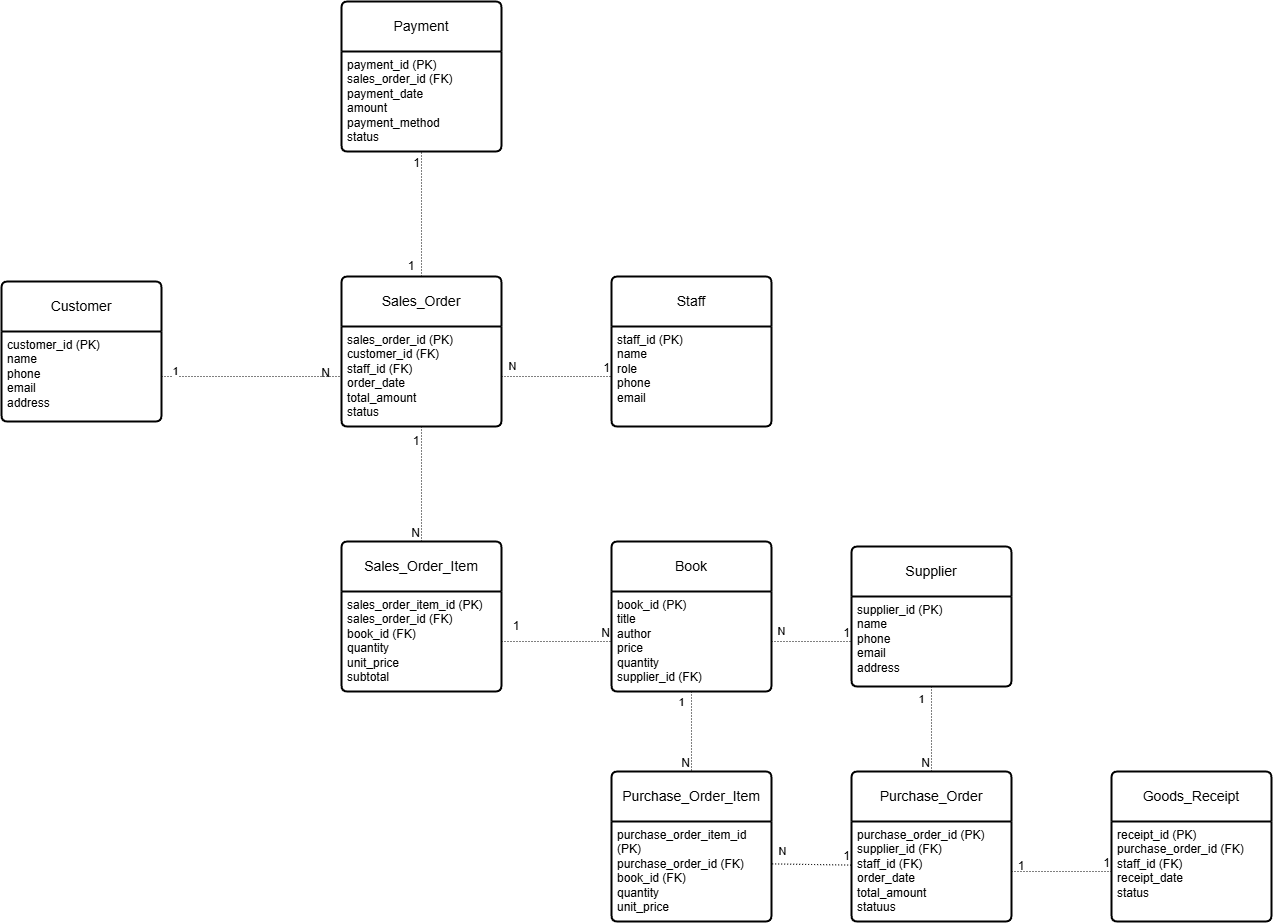

The diagram above was exported from draw.io. Its source (the exported page's mxGraphModel, read from the mxfile embedded in the PNG):
<mxGraphModel dx="837" dy="1598" grid="1" gridSize="10" guides="1" tooltips="1" connect="1" arrows="1" fold="1" page="1" pageScale="1" pageWidth="850" pageHeight="1100" math="0" shadow="0">
  <root>
    <mxCell id="0" />
    <mxCell id="1" parent="0" />
    <mxCell id="cm9eXyCuMyjjscsB0-rH-23" parent="1" style="swimlane;childLayout=stackLayout;horizontal=1;startSize=50;horizontalStack=0;rounded=1;fontSize=14;fontStyle=0;strokeWidth=2;resizeParent=0;resizeLast=1;shadow=0;dashed=0;align=center;arcSize=4;whiteSpace=wrap;html=1;" value="Book" vertex="1">
      <mxGeometry height="150" width="160" x="650" y="400" as="geometry" />
    </mxCell>
    <mxCell id="cm9eXyCuMyjjscsB0-rH-24" parent="cm9eXyCuMyjjscsB0-rH-23" style="align=left;strokeColor=none;fillColor=none;spacingLeft=4;spacingRight=4;fontSize=12;verticalAlign=top;resizable=0;rotatable=0;part=1;html=1;whiteSpace=wrap;" value="&lt;div&gt;book_id (PK)&lt;/div&gt;&lt;div&gt;title&lt;/div&gt;&lt;div&gt;author&lt;/div&gt;&lt;div&gt;price&lt;/div&gt;&lt;div&gt;quantity&lt;/div&gt;&lt;div&gt;supplier_id (FK)&lt;/div&gt;" vertex="1">
      <mxGeometry height="100" width="160" y="50" as="geometry" />
    </mxCell>
    <mxCell id="cm9eXyCuMyjjscsB0-rH-27" parent="1" style="swimlane;childLayout=stackLayout;horizontal=1;startSize=50;horizontalStack=0;rounded=1;fontSize=14;fontStyle=0;strokeWidth=2;resizeParent=0;resizeLast=1;shadow=0;dashed=0;align=center;arcSize=4;whiteSpace=wrap;html=1;" value="Customer" vertex="1">
      <mxGeometry height="140" width="160" x="40" y="140" as="geometry" />
    </mxCell>
    <mxCell id="cm9eXyCuMyjjscsB0-rH-28" parent="cm9eXyCuMyjjscsB0-rH-27" style="align=left;strokeColor=none;fillColor=none;spacingLeft=4;spacingRight=4;fontSize=12;verticalAlign=top;resizable=0;rotatable=0;part=1;html=1;whiteSpace=wrap;" value="customer_id (PK)&lt;div&gt;name&lt;/div&gt;&lt;div&gt;phone&lt;/div&gt;&lt;div&gt;email&lt;/div&gt;&lt;div&gt;address&lt;/div&gt;" vertex="1">
      <mxGeometry height="90" width="160" y="50" as="geometry" />
    </mxCell>
    <mxCell id="cm9eXyCuMyjjscsB0-rH-29" parent="1" style="swimlane;childLayout=stackLayout;horizontal=1;startSize=50;horizontalStack=0;rounded=1;fontSize=14;fontStyle=0;strokeWidth=2;resizeParent=0;resizeLast=1;shadow=0;dashed=0;align=center;arcSize=4;whiteSpace=wrap;html=1;" value="Staff" vertex="1">
      <mxGeometry height="150" width="160" x="650" y="135" as="geometry" />
    </mxCell>
    <mxCell id="cm9eXyCuMyjjscsB0-rH-30" parent="cm9eXyCuMyjjscsB0-rH-29" style="align=left;strokeColor=none;fillColor=none;spacingLeft=4;spacingRight=4;fontSize=12;verticalAlign=top;resizable=0;rotatable=0;part=1;html=1;whiteSpace=wrap;" value="staff_id (PK)&lt;div&gt;name&lt;/div&gt;&lt;div&gt;role&lt;/div&gt;&lt;div&gt;phone&lt;/div&gt;&lt;div&gt;email&lt;/div&gt;" vertex="1">
      <mxGeometry height="100" width="160" y="50" as="geometry" />
    </mxCell>
    <mxCell id="cm9eXyCuMyjjscsB0-rH-35" parent="1" style="swimlane;childLayout=stackLayout;horizontal=1;startSize=50;horizontalStack=0;rounded=1;fontSize=14;fontStyle=0;strokeWidth=2;resizeParent=0;resizeLast=1;shadow=0;dashed=0;align=center;arcSize=4;whiteSpace=wrap;html=1;" value="Supplier" vertex="1">
      <mxGeometry height="140" width="160" x="890" y="405" as="geometry" />
    </mxCell>
    <mxCell id="cm9eXyCuMyjjscsB0-rH-36" parent="cm9eXyCuMyjjscsB0-rH-35" style="align=left;strokeColor=none;fillColor=none;spacingLeft=4;spacingRight=4;fontSize=12;verticalAlign=top;resizable=0;rotatable=0;part=1;html=1;whiteSpace=wrap;" value="supplier_id (PK)&lt;div&gt;name&lt;/div&gt;&lt;div&gt;phone&lt;/div&gt;&lt;div&gt;email&lt;/div&gt;&lt;div&gt;address&lt;/div&gt;" vertex="1">
      <mxGeometry height="90" width="160" y="50" as="geometry" />
    </mxCell>
    <mxCell id="cm9eXyCuMyjjscsB0-rH-41" parent="1" style="swimlane;childLayout=stackLayout;horizontal=1;startSize=50;horizontalStack=0;rounded=1;fontSize=14;fontStyle=0;strokeWidth=2;resizeParent=0;resizeLast=1;shadow=0;dashed=0;align=center;arcSize=4;whiteSpace=wrap;html=1;" value="Sales_Order" vertex="1">
      <mxGeometry height="150" width="160" x="380" y="135" as="geometry" />
    </mxCell>
    <mxCell id="cm9eXyCuMyjjscsB0-rH-42" parent="cm9eXyCuMyjjscsB0-rH-41" style="align=left;strokeColor=none;fillColor=none;spacingLeft=4;spacingRight=4;fontSize=12;verticalAlign=top;resizable=0;rotatable=0;part=1;html=1;whiteSpace=wrap;" value="sales_order_id (PK)&lt;div&gt;customer_id (FK)&lt;/div&gt;&lt;div&gt;staff_id (FK)&lt;/div&gt;&lt;div&gt;order_date&lt;/div&gt;&lt;div&gt;total_amount&lt;/div&gt;&lt;div&gt;status&lt;/div&gt;" vertex="1">
      <mxGeometry height="100" width="160" y="50" as="geometry" />
    </mxCell>
    <mxCell id="cm9eXyCuMyjjscsB0-rH-43" parent="1" style="swimlane;childLayout=stackLayout;horizontal=1;startSize=50;horizontalStack=0;rounded=1;fontSize=14;fontStyle=0;strokeWidth=2;resizeParent=0;resizeLast=1;shadow=0;dashed=0;align=center;arcSize=4;whiteSpace=wrap;html=1;" value="Sales_Order_Item" vertex="1">
      <mxGeometry height="150" width="160" x="380" y="400" as="geometry" />
    </mxCell>
    <mxCell id="cm9eXyCuMyjjscsB0-rH-44" parent="cm9eXyCuMyjjscsB0-rH-43" style="align=left;strokeColor=none;fillColor=none;spacingLeft=4;spacingRight=4;fontSize=12;verticalAlign=top;resizable=0;rotatable=0;part=1;html=1;whiteSpace=wrap;" value="sales_order_item_id (PK)&lt;div&gt;sales_order_id (FK)&lt;/div&gt;&lt;div&gt;book_id (FK)&lt;/div&gt;&lt;div&gt;quantity&lt;/div&gt;&lt;div&gt;unit_price&lt;/div&gt;&lt;div&gt;subtotal&lt;/div&gt;" vertex="1">
      <mxGeometry height="100" width="160" y="50" as="geometry" />
    </mxCell>
    <mxCell id="cm9eXyCuMyjjscsB0-rH-47" parent="1" style="swimlane;childLayout=stackLayout;horizontal=1;startSize=50;horizontalStack=0;rounded=1;fontSize=14;fontStyle=0;strokeWidth=2;resizeParent=0;resizeLast=1;shadow=0;dashed=0;align=center;arcSize=4;whiteSpace=wrap;html=1;" value="Payment" vertex="1">
      <mxGeometry height="150" width="160" x="380" y="-140" as="geometry" />
    </mxCell>
    <mxCell id="cm9eXyCuMyjjscsB0-rH-48" parent="cm9eXyCuMyjjscsB0-rH-47" style="align=left;strokeColor=none;fillColor=none;spacingLeft=4;spacingRight=4;fontSize=12;verticalAlign=top;resizable=0;rotatable=0;part=1;html=1;whiteSpace=wrap;" value="payment_id (PK)&lt;div&gt;sales_order_id (FK)&lt;/div&gt;&lt;div&gt;payment_date&lt;/div&gt;&lt;div&gt;amount&lt;/div&gt;&lt;div&gt;payment_method&lt;/div&gt;&lt;div&gt;status&lt;/div&gt;" vertex="1">
      <mxGeometry height="100" width="160" y="50" as="geometry" />
    </mxCell>
    <mxCell id="cm9eXyCuMyjjscsB0-rH-49" parent="1" style="swimlane;childLayout=stackLayout;horizontal=1;startSize=50;horizontalStack=0;rounded=1;fontSize=14;fontStyle=0;strokeWidth=2;resizeParent=0;resizeLast=1;shadow=0;dashed=0;align=center;arcSize=4;whiteSpace=wrap;html=1;" value="Purchase_Order" vertex="1">
      <mxGeometry height="150" width="160" x="890" y="630" as="geometry" />
    </mxCell>
    <mxCell id="cm9eXyCuMyjjscsB0-rH-50" parent="cm9eXyCuMyjjscsB0-rH-49" style="align=left;strokeColor=none;fillColor=none;spacingLeft=4;spacingRight=4;fontSize=12;verticalAlign=top;resizable=0;rotatable=0;part=1;html=1;whiteSpace=wrap;" value="purchase_order_id (PK)&lt;div&gt;supplier_id (FK)&lt;/div&gt;&lt;div&gt;staff_id (FK)&lt;/div&gt;&lt;div&gt;order_date&lt;/div&gt;&lt;div&gt;total_amount&lt;/div&gt;&lt;div&gt;statuus&lt;/div&gt;" vertex="1">
      <mxGeometry height="100" width="160" y="50" as="geometry" />
    </mxCell>
    <mxCell id="cm9eXyCuMyjjscsB0-rH-51" parent="1" style="swimlane;childLayout=stackLayout;horizontal=1;startSize=50;horizontalStack=0;rounded=1;fontSize=14;fontStyle=0;strokeWidth=2;resizeParent=0;resizeLast=1;shadow=0;dashed=0;align=center;arcSize=4;whiteSpace=wrap;html=1;" value="Purchase_Order_Item" vertex="1">
      <mxGeometry height="150" width="160" x="650" y="630" as="geometry" />
    </mxCell>
    <mxCell id="cm9eXyCuMyjjscsB0-rH-52" parent="cm9eXyCuMyjjscsB0-rH-51" style="align=left;strokeColor=none;fillColor=none;spacingLeft=4;spacingRight=4;fontSize=12;verticalAlign=top;resizable=0;rotatable=0;part=1;html=1;whiteSpace=wrap;" value="purchase_order_item_id (PK)&lt;div&gt;purchase_order_id (FK)&lt;/div&gt;&lt;div&gt;book_id (FK)&lt;/div&gt;&lt;div&gt;quantity&lt;/div&gt;&lt;div&gt;unit_price&lt;/div&gt;" vertex="1">
      <mxGeometry height="100" width="160" y="50" as="geometry" />
    </mxCell>
    <mxCell id="cm9eXyCuMyjjscsB0-rH-53" parent="1" style="swimlane;childLayout=stackLayout;horizontal=1;startSize=50;horizontalStack=0;rounded=1;fontSize=14;fontStyle=0;strokeWidth=2;resizeParent=0;resizeLast=1;shadow=0;dashed=0;align=center;arcSize=4;whiteSpace=wrap;html=1;" value="Goods_Receipt" vertex="1">
      <mxGeometry height="150" width="160" x="1150" y="630" as="geometry" />
    </mxCell>
    <mxCell id="cm9eXyCuMyjjscsB0-rH-54" parent="cm9eXyCuMyjjscsB0-rH-53" style="align=left;strokeColor=none;fillColor=none;spacingLeft=4;spacingRight=4;fontSize=12;verticalAlign=top;resizable=0;rotatable=0;part=1;html=1;whiteSpace=wrap;" value="receipt_id (PK)&lt;div&gt;purchase_order_id (FK)&lt;/div&gt;&lt;div&gt;staff_id (FK)&lt;/div&gt;&lt;div&gt;receipt_date&lt;/div&gt;&lt;div&gt;status&lt;/div&gt;" vertex="1">
      <mxGeometry height="100" width="160" y="50" as="geometry" />
    </mxCell>
    <mxCell id="cm9eXyCuMyjjscsB0-rH-55" edge="1" parent="1" source="cm9eXyCuMyjjscsB0-rH-28" style="endArrow=none;html=1;rounded=0;dashed=1;dashPattern=1 2;entryX=0;entryY=0.5;entryDx=0;entryDy=0;exitX=1;exitY=0.5;exitDx=0;exitDy=0;" target="cm9eXyCuMyjjscsB0-rH-42" value="">
      <mxGeometry relative="1" as="geometry">
        <mxPoint x="170" y="330" as="sourcePoint" />
        <mxPoint x="330" y="330" as="targetPoint" />
      </mxGeometry>
    </mxCell>
    <mxCell id="cm9eXyCuMyjjscsB0-rH-56" connectable="0" parent="cm9eXyCuMyjjscsB0-rH-55" style="resizable=0;html=1;whiteSpace=wrap;align=right;verticalAlign=bottom;" value="N" vertex="1">
      <mxGeometry relative="1" x="1" as="geometry">
        <mxPoint x="-10" y="5" as="offset" />
      </mxGeometry>
    </mxCell>
    <mxCell id="cm9eXyCuMyjjscsB0-rH-58" connectable="0" parent="cm9eXyCuMyjjscsB0-rH-55" style="edgeLabel;html=1;align=center;verticalAlign=middle;resizable=0;points=[];" value="1" vertex="1">
      <mxGeometry relative="1" x="-0.846" as="geometry">
        <mxPoint y="-5" as="offset" />
      </mxGeometry>
    </mxCell>
    <mxCell id="cm9eXyCuMyjjscsB0-rH-59" edge="1" parent="1" source="cm9eXyCuMyjjscsB0-rH-42" style="endArrow=none;html=1;rounded=0;dashed=1;dashPattern=1 2;entryX=0;entryY=0.5;entryDx=0;entryDy=0;exitX=1;exitY=0.5;exitDx=0;exitDy=0;" target="cm9eXyCuMyjjscsB0-rH-30" value="">
      <mxGeometry relative="1" as="geometry">
        <mxPoint x="480" y="310" as="sourcePoint" />
        <mxPoint x="640" y="310" as="targetPoint" />
      </mxGeometry>
    </mxCell>
    <mxCell id="cm9eXyCuMyjjscsB0-rH-60" connectable="0" parent="cm9eXyCuMyjjscsB0-rH-59" style="resizable=0;html=1;whiteSpace=wrap;align=right;verticalAlign=bottom;" value="1" vertex="1">
      <mxGeometry relative="1" x="1" as="geometry" />
    </mxCell>
    <mxCell id="cm9eXyCuMyjjscsB0-rH-61" connectable="0" parent="cm9eXyCuMyjjscsB0-rH-59" style="edgeLabel;html=1;align=center;verticalAlign=middle;resizable=0;points=[];" value="N" vertex="1">
      <mxGeometry relative="1" x="-0.7991" y="2" as="geometry">
        <mxPoint y="-8" as="offset" />
      </mxGeometry>
    </mxCell>
    <mxCell id="cm9eXyCuMyjjscsB0-rH-65" edge="1" parent="1" source="cm9eXyCuMyjjscsB0-rH-42" style="endArrow=none;html=1;rounded=0;dashed=1;dashPattern=1 2;exitX=0.5;exitY=1;exitDx=0;exitDy=0;entryX=0.5;entryY=0;entryDx=0;entryDy=0;" target="cm9eXyCuMyjjscsB0-rH-43" value="">
      <mxGeometry relative="1" as="geometry">
        <mxPoint x="630" y="380" as="sourcePoint" />
        <mxPoint x="790" y="380" as="targetPoint" />
      </mxGeometry>
    </mxCell>
    <mxCell id="cm9eXyCuMyjjscsB0-rH-66" connectable="0" parent="cm9eXyCuMyjjscsB0-rH-65" style="resizable=0;html=1;whiteSpace=wrap;align=right;verticalAlign=bottom;" value="N" vertex="1">
      <mxGeometry relative="1" x="1" as="geometry" />
    </mxCell>
    <mxCell id="cm9eXyCuMyjjscsB0-rH-67" parent="1" style="text;html=1;whiteSpace=wrap;strokeColor=none;fillColor=none;align=center;verticalAlign=middle;rounded=0;autosize=1;resizable=0;" value="1" vertex="1">
      <mxGeometry height="30" width="30" x="440" y="285" as="geometry" />
    </mxCell>
    <mxCell id="cm9eXyCuMyjjscsB0-rH-68" edge="1" parent="1" source="cm9eXyCuMyjjscsB0-rH-44" style="endArrow=none;html=1;rounded=0;dashed=1;dashPattern=1 2;exitX=1;exitY=0.5;exitDx=0;exitDy=0;entryX=0;entryY=0.5;entryDx=0;entryDy=0;" target="cm9eXyCuMyjjscsB0-rH-24" value="">
      <mxGeometry relative="1" as="geometry">
        <mxPoint x="550" y="600" as="sourcePoint" />
        <mxPoint x="710" y="600" as="targetPoint" />
      </mxGeometry>
    </mxCell>
    <mxCell id="cm9eXyCuMyjjscsB0-rH-69" connectable="0" parent="cm9eXyCuMyjjscsB0-rH-68" style="resizable=0;html=1;whiteSpace=wrap;align=right;verticalAlign=bottom;" value="N" vertex="1">
      <mxGeometry relative="1" x="1" as="geometry" />
    </mxCell>
    <mxCell id="cm9eXyCuMyjjscsB0-rH-70" parent="1" style="text;html=1;whiteSpace=wrap;strokeColor=none;fillColor=none;align=center;verticalAlign=middle;rounded=0;autosize=1;resizable=0;" value="1" vertex="1">
      <mxGeometry height="30" width="30" x="540" y="470" as="geometry" />
    </mxCell>
    <mxCell id="cm9eXyCuMyjjscsB0-rH-73" edge="1" parent="1" source="cm9eXyCuMyjjscsB0-rH-24" style="endArrow=none;html=1;rounded=0;dashed=1;dashPattern=1 2;exitX=1;exitY=0.5;exitDx=0;exitDy=0;entryX=0;entryY=0.5;entryDx=0;entryDy=0;" target="cm9eXyCuMyjjscsB0-rH-36" value="">
      <mxGeometry relative="1" as="geometry">
        <mxPoint x="800" y="580" as="sourcePoint" />
        <mxPoint x="960" y="580" as="targetPoint" />
      </mxGeometry>
    </mxCell>
    <mxCell id="cm9eXyCuMyjjscsB0-rH-74" connectable="0" parent="cm9eXyCuMyjjscsB0-rH-73" style="resizable=0;html=1;whiteSpace=wrap;align=right;verticalAlign=bottom;" value="1" vertex="1">
      <mxGeometry relative="1" x="1" as="geometry" />
    </mxCell>
    <mxCell id="cm9eXyCuMyjjscsB0-rH-75" connectable="0" parent="cm9eXyCuMyjjscsB0-rH-73" style="edgeLabel;html=1;align=center;verticalAlign=middle;resizable=0;points=[];" value="N" vertex="1">
      <mxGeometry relative="1" x="-0.7333" y="2" as="geometry">
        <mxPoint x="-1" y="-8" as="offset" />
      </mxGeometry>
    </mxCell>
    <mxCell id="cm9eXyCuMyjjscsB0-rH-76" edge="1" parent="1" source="cm9eXyCuMyjjscsB0-rH-36" style="endArrow=none;html=1;rounded=0;dashed=1;dashPattern=1 2;exitX=0.5;exitY=1;exitDx=0;exitDy=0;entryX=0.5;entryY=0;entryDx=0;entryDy=0;" target="cm9eXyCuMyjjscsB0-rH-49" value="">
      <mxGeometry relative="1" as="geometry">
        <mxPoint x="720" y="750" as="sourcePoint" />
        <mxPoint x="880" y="750" as="targetPoint" />
      </mxGeometry>
    </mxCell>
    <mxCell id="cm9eXyCuMyjjscsB0-rH-77" connectable="0" parent="cm9eXyCuMyjjscsB0-rH-76" style="resizable=0;html=1;whiteSpace=wrap;align=right;verticalAlign=bottom;" value="N" vertex="1">
      <mxGeometry relative="1" x="1" as="geometry" />
    </mxCell>
    <mxCell id="cm9eXyCuMyjjscsB0-rH-78" connectable="0" parent="cm9eXyCuMyjjscsB0-rH-76" style="edgeLabel;html=1;align=center;verticalAlign=middle;resizable=0;points=[];" value="1" vertex="1">
      <mxGeometry relative="1" x="-0.7109" y="-2" as="geometry">
        <mxPoint x="-8" as="offset" />
      </mxGeometry>
    </mxCell>
    <mxCell id="cm9eXyCuMyjjscsB0-rH-80" edge="1" parent="1" source="cm9eXyCuMyjjscsB0-rH-52" style="endArrow=none;html=1;rounded=0;dashed=1;dashPattern=1 2;exitX=1.004;exitY=0.424;exitDx=0;exitDy=0;exitPerimeter=0;entryX=0.001;entryY=0.436;entryDx=0;entryDy=0;entryPerimeter=0;" target="cm9eXyCuMyjjscsB0-rH-50" value="">
      <mxGeometry relative="1" as="geometry">
        <mxPoint x="850" y="840" as="sourcePoint" />
        <mxPoint x="1010" y="840" as="targetPoint" />
      </mxGeometry>
    </mxCell>
    <mxCell id="cm9eXyCuMyjjscsB0-rH-81" connectable="0" parent="cm9eXyCuMyjjscsB0-rH-80" style="resizable=0;html=1;whiteSpace=wrap;align=right;verticalAlign=bottom;" value="1" vertex="1">
      <mxGeometry relative="1" x="1" as="geometry" />
    </mxCell>
    <mxCell id="cm9eXyCuMyjjscsB0-rH-82" connectable="0" parent="cm9eXyCuMyjjscsB0-rH-80" style="edgeLabel;html=1;align=center;verticalAlign=middle;resizable=0;points=[];" value="N" vertex="1">
      <mxGeometry relative="1" x="-0.7425" y="1" as="geometry">
        <mxPoint y="-12" as="offset" />
      </mxGeometry>
    </mxCell>
    <mxCell id="cm9eXyCuMyjjscsB0-rH-83" edge="1" parent="1" source="cm9eXyCuMyjjscsB0-rH-24" style="endArrow=none;html=1;rounded=0;dashed=1;dashPattern=1 2;exitX=0.5;exitY=1;exitDx=0;exitDy=0;entryX=0.5;entryY=0;entryDx=0;entryDy=0;" target="cm9eXyCuMyjjscsB0-rH-51" value="">
      <mxGeometry relative="1" as="geometry">
        <mxPoint x="550" y="690" as="sourcePoint" />
        <mxPoint x="710" y="690" as="targetPoint" />
      </mxGeometry>
    </mxCell>
    <mxCell id="cm9eXyCuMyjjscsB0-rH-84" connectable="0" parent="cm9eXyCuMyjjscsB0-rH-83" style="resizable=0;html=1;whiteSpace=wrap;align=right;verticalAlign=bottom;" value="N" vertex="1">
      <mxGeometry relative="1" x="1" as="geometry" />
    </mxCell>
    <mxCell id="cm9eXyCuMyjjscsB0-rH-85" connectable="0" parent="cm9eXyCuMyjjscsB0-rH-83" style="edgeLabel;html=1;align=center;verticalAlign=middle;resizable=0;points=[];" value="1" vertex="1">
      <mxGeometry relative="1" x="-0.7172" as="geometry">
        <mxPoint x="-10" as="offset" />
      </mxGeometry>
    </mxCell>
    <mxCell id="cm9eXyCuMyjjscsB0-rH-86" edge="1" parent="1" source="cm9eXyCuMyjjscsB0-rH-41" style="endArrow=none;html=1;rounded=0;dashed=1;dashPattern=1 2;exitX=0.5;exitY=0;exitDx=0;exitDy=0;entryX=0.5;entryY=1;entryDx=0;entryDy=0;" target="cm9eXyCuMyjjscsB0-rH-48" value="">
      <mxGeometry relative="1" as="geometry">
        <mxPoint x="410" y="90" as="sourcePoint" />
        <mxPoint x="570" y="90" as="targetPoint" />
      </mxGeometry>
    </mxCell>
    <mxCell id="cm9eXyCuMyjjscsB0-rH-87" connectable="0" parent="cm9eXyCuMyjjscsB0-rH-86" style="resizable=0;html=1;whiteSpace=wrap;align=right;verticalAlign=bottom;" value="1" vertex="1">
      <mxGeometry relative="1" x="1" as="geometry">
        <mxPoint y="20" as="offset" />
      </mxGeometry>
    </mxCell>
    <mxCell id="cm9eXyCuMyjjscsB0-rH-88" parent="1" style="text;html=1;whiteSpace=wrap;strokeColor=none;fillColor=none;align=center;verticalAlign=middle;rounded=0;autosize=1;resizable=0;" value="1" vertex="1">
      <mxGeometry height="30" width="30" x="435" y="110" as="geometry" />
    </mxCell>
    <mxCell id="cm9eXyCuMyjjscsB0-rH-91" edge="1" parent="1" source="cm9eXyCuMyjjscsB0-rH-50" style="endArrow=none;html=1;rounded=0;dashed=1;dashPattern=1 2;entryX=0;entryY=0.5;entryDx=0;entryDy=0;exitX=1;exitY=0.5;exitDx=0;exitDy=0;" target="cm9eXyCuMyjjscsB0-rH-54" value="">
      <mxGeometry relative="1" as="geometry">
        <mxPoint x="940" y="850" as="sourcePoint" />
        <mxPoint x="1100" y="850" as="targetPoint" />
      </mxGeometry>
    </mxCell>
    <mxCell id="cm9eXyCuMyjjscsB0-rH-92" connectable="0" parent="cm9eXyCuMyjjscsB0-rH-91" style="resizable=0;html=1;whiteSpace=wrap;align=right;verticalAlign=bottom;" value="1" vertex="1">
      <mxGeometry relative="1" x="1" as="geometry" />
    </mxCell>
    <mxCell id="cm9eXyCuMyjjscsB0-rH-93" parent="1" style="text;html=1;whiteSpace=wrap;strokeColor=none;fillColor=none;align=center;verticalAlign=middle;rounded=0;autosize=1;resizable=0;" value="1" vertex="1">
      <mxGeometry height="30" width="30" x="1045" y="710" as="geometry" />
    </mxCell>
  </root>
</mxGraphModel>